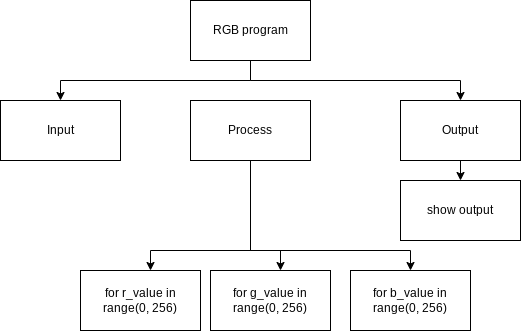

The diagram above was exported from draw.io. Its source (the exported page's mxGraphModel, read from the mxfile embedded in the PNG):
<mxGraphModel dx="650" dy="339" grid="1" gridSize="10" guides="1" tooltips="1" connect="1" arrows="1" fold="1" page="1" pageScale="1" pageWidth="850" pageHeight="1100" math="0" shadow="0">
  <root>
    <mxCell id="0" />
    <mxCell id="1" parent="0" />
    <mxCell id="44" style="edgeStyle=orthogonalEdgeStyle;rounded=0;html=1;entryX=0.5;entryY=0;entryDx=0;entryDy=0;" parent="1" source="7" target="35" edge="1">
      <mxGeometry relative="1" as="geometry" />
    </mxCell>
    <mxCell id="7" value="Output" style="rounded=0;whiteSpace=wrap;html=1;" parent="1" vertex="1">
      <mxGeometry x="500" y="270" width="120" height="60" as="geometry" />
    </mxCell>
    <mxCell id="34" style="edgeStyle=orthogonalEdgeStyle;html=1;rounded=0;" parent="1" source="8" target="33" edge="1">
      <mxGeometry relative="1" as="geometry">
        <mxPoint x="350" y="450" as="targetPoint" />
        <Array as="points">
          <mxPoint x="350" y="420" />
          <mxPoint x="380" y="420" />
        </Array>
      </mxGeometry>
    </mxCell>
    <mxCell id="46" style="edgeStyle=orthogonalEdgeStyle;rounded=0;html=1;" parent="1" source="8" target="45" edge="1">
      <mxGeometry relative="1" as="geometry">
        <Array as="points">
          <mxPoint x="350" y="420" />
          <mxPoint x="250" y="420" />
        </Array>
      </mxGeometry>
    </mxCell>
    <mxCell id="48" style="edgeStyle=orthogonalEdgeStyle;html=1;entryX=0.5;entryY=0;entryDx=0;entryDy=0;rounded=0;" parent="1" source="8" target="47" edge="1">
      <mxGeometry relative="1" as="geometry">
        <Array as="points">
          <mxPoint x="350" y="420" />
          <mxPoint x="510" y="420" />
        </Array>
      </mxGeometry>
    </mxCell>
    <mxCell id="8" value="Process" style="rounded=0;whiteSpace=wrap;html=1;" parent="1" vertex="1">
      <mxGeometry x="290" y="270" width="120" height="60" as="geometry" />
    </mxCell>
    <mxCell id="9" value="Input" style="rounded=0;whiteSpace=wrap;html=1;" parent="1" vertex="1">
      <mxGeometry x="100" y="270" width="120" height="60" as="geometry" />
    </mxCell>
    <mxCell id="27" style="edgeStyle=orthogonalEdgeStyle;rounded=0;html=1;" parent="1" source="25" target="9" edge="1">
      <mxGeometry relative="1" as="geometry">
        <Array as="points">
          <mxPoint x="350" y="250" />
          <mxPoint x="160" y="250" />
        </Array>
      </mxGeometry>
    </mxCell>
    <mxCell id="28" style="edgeStyle=orthogonalEdgeStyle;rounded=0;html=1;" parent="1" source="25" target="7" edge="1">
      <mxGeometry relative="1" as="geometry">
        <Array as="points">
          <mxPoint x="350" y="250" />
          <mxPoint x="560" y="250" />
        </Array>
      </mxGeometry>
    </mxCell>
    <mxCell id="25" value="RGB program" style="rounded=0;whiteSpace=wrap;html=1;" parent="1" vertex="1">
      <mxGeometry x="290" y="170" width="120" height="60" as="geometry" />
    </mxCell>
    <mxCell id="33" value="for g_value in range(0, 256)" style="rounded=0;whiteSpace=wrap;html=1;" parent="1" vertex="1">
      <mxGeometry x="310" y="440" width="120" height="60" as="geometry" />
    </mxCell>
    <mxCell id="35" value="show output" style="rounded=0;whiteSpace=wrap;html=1;" parent="1" vertex="1">
      <mxGeometry x="500" y="350" width="120" height="60" as="geometry" />
    </mxCell>
    <mxCell id="45" value="for r_value in range(0, 256)" style="rounded=0;whiteSpace=wrap;html=1;" parent="1" vertex="1">
      <mxGeometry x="180" y="440" width="120" height="60" as="geometry" />
    </mxCell>
    <mxCell id="47" value="for b_value in range(0, 256)" style="rounded=0;whiteSpace=wrap;html=1;" parent="1" vertex="1">
      <mxGeometry x="450" y="440" width="120" height="60" as="geometry" />
    </mxCell>
  </root>
</mxGraphModel>